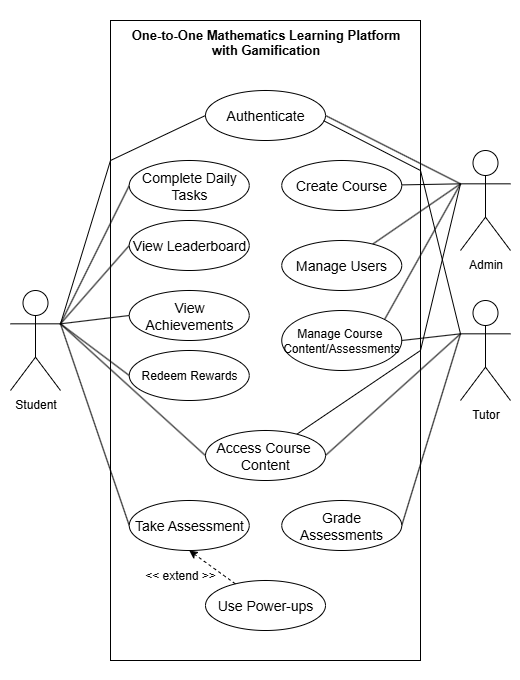

The diagram above was exported from draw.io. Its source (the exported page's mxGraphModel, read from the mxfile embedded in the PNG):
<mxGraphModel dx="1207" dy="-453" grid="1" gridSize="10" guides="1" tooltips="1" connect="1" arrows="1" fold="1" page="1" pageScale="1" pageWidth="827" pageHeight="1169" math="0" shadow="0">
  <root>
    <mxCell id="0" />
    <mxCell id="1" parent="0" />
    <mxCell id="nn4rxb1-BHqEJIzQcR0P-1" value="" style="rounded=0;whiteSpace=wrap;html=1;strokeColor=none;" parent="1" vertex="1">
      <mxGeometry x="770" y="1190" width="520" height="680" as="geometry" />
    </mxCell>
    <mxCell id="0-_YE_YnIC1pRe0Q2BGV-6" value="" style="rounded=0;whiteSpace=wrap;html=1;" parent="1" vertex="1">
      <mxGeometry x="880" y="1210" width="310" height="640" as="geometry" />
    </mxCell>
    <mxCell id="zSbZ9Ag25YNy6X-heN8V-1" style="rounded=0;orthogonalLoop=1;jettySize=auto;html=1;strokeColor=default;endArrow=none;endFill=0;exitX=0;exitY=0.3333333333333333;exitDx=0;exitDy=0;exitPerimeter=0;entryX=1;entryY=0.5;entryDx=0;entryDy=0;" parent="1" source="0-_YE_YnIC1pRe0Q2BGV-2" target="0-_YE_YnIC1pRe0Q2BGV-4" edge="1">
      <mxGeometry relative="1" as="geometry">
        <mxPoint x="1140" y="1280" as="targetPoint" />
      </mxGeometry>
    </mxCell>
    <mxCell id="lTYvoLbqHvkXtGWhG4TT-14" style="rounded=0;orthogonalLoop=1;jettySize=auto;html=1;exitX=0;exitY=0.3333333333333333;exitDx=0;exitDy=0;exitPerimeter=0;endArrow=none;endFill=0;" parent="1" source="0-_YE_YnIC1pRe0Q2BGV-2" target="0-_YE_YnIC1pRe0Q2BGV-20" edge="1">
      <mxGeometry relative="1" as="geometry" />
    </mxCell>
    <mxCell id="lTYvoLbqHvkXtGWhG4TT-22" style="rounded=0;orthogonalLoop=1;jettySize=auto;html=1;entryX=1;entryY=0;entryDx=0;entryDy=0;endArrow=none;endFill=0;exitX=0;exitY=0.3333333333333333;exitDx=0;exitDy=0;exitPerimeter=0;" parent="1" source="0-_YE_YnIC1pRe0Q2BGV-2" target="0-_YE_YnIC1pRe0Q2BGV-25" edge="1">
      <mxGeometry relative="1" as="geometry" />
    </mxCell>
    <mxCell id="lTYvoLbqHvkXtGWhG4TT-23" style="rounded=0;orthogonalLoop=1;jettySize=auto;html=1;endArrow=none;endFill=0;exitX=0;exitY=0.3333333333333333;exitDx=0;exitDy=0;exitPerimeter=0;" parent="1" source="0-_YE_YnIC1pRe0Q2BGV-2" target="0-_YE_YnIC1pRe0Q2BGV-27" edge="1">
      <mxGeometry relative="1" as="geometry">
        <Array as="points">
          <mxPoint x="1190" y="1540" />
        </Array>
      </mxGeometry>
    </mxCell>
    <mxCell id="lTYvoLbqHvkXtGWhG4TT-24" style="rounded=0;orthogonalLoop=1;jettySize=auto;html=1;endArrow=none;endFill=0;exitX=0;exitY=0.3333333333333333;exitDx=0;exitDy=0;exitPerimeter=0;" parent="1" source="0-_YE_YnIC1pRe0Q2BGV-2" target="0-_YE_YnIC1pRe0Q2BGV-19" edge="1">
      <mxGeometry relative="1" as="geometry" />
    </mxCell>
    <mxCell id="0-_YE_YnIC1pRe0Q2BGV-2" value="Admin" style="shape=umlActor;verticalLabelPosition=bottom;verticalAlign=top;html=1;outlineConnect=0;" parent="1" vertex="1">
      <mxGeometry x="1230" y="1340" width="50" height="100" as="geometry" />
    </mxCell>
    <mxCell id="0-_YE_YnIC1pRe0Q2BGV-4" value="Authenticate" style="ellipse;whiteSpace=wrap;html=1;fontSize=14;" parent="1" vertex="1">
      <mxGeometry x="975" y="1280" width="120" height="50" as="geometry" />
    </mxCell>
    <mxCell id="zSbZ9Ag25YNy6X-heN8V-20" style="rounded=0;orthogonalLoop=1;jettySize=auto;html=1;exitX=0;exitY=0.3333333333333333;exitDx=0;exitDy=0;exitPerimeter=0;entryX=1;entryY=0.5;entryDx=0;entryDy=0;endArrow=none;endFill=0;" parent="1" source="0-_YE_YnIC1pRe0Q2BGV-12" target="0-_YE_YnIC1pRe0Q2BGV-26" edge="1">
      <mxGeometry relative="1" as="geometry" />
    </mxCell>
    <mxCell id="lTYvoLbqHvkXtGWhG4TT-9" style="rounded=0;orthogonalLoop=1;jettySize=auto;html=1;entryX=1;entryY=0.5;entryDx=0;entryDy=0;exitX=0;exitY=0.3333333333333333;exitDx=0;exitDy=0;exitPerimeter=0;endArrow=none;endFill=0;" parent="1" source="0-_YE_YnIC1pRe0Q2BGV-12" target="0-_YE_YnIC1pRe0Q2BGV-27" edge="1">
      <mxGeometry relative="1" as="geometry">
        <Array as="points" />
      </mxGeometry>
    </mxCell>
    <mxCell id="0-_YE_YnIC1pRe0Q2BGV-12" value="Tutor" style="shape=umlActor;verticalLabelPosition=bottom;verticalAlign=top;html=1;outlineConnect=0;" parent="1" vertex="1">
      <mxGeometry x="1230" y="1490" width="50" height="100" as="geometry" />
    </mxCell>
    <mxCell id="yA2-Iy8V4htjLPckruod-8" style="rounded=0;orthogonalLoop=1;jettySize=auto;html=1;exitX=1;exitY=0.3333333333333333;exitDx=0;exitDy=0;exitPerimeter=0;entryX=0;entryY=0.5;entryDx=0;entryDy=0;endArrow=none;endFill=0;" parent="1" source="0-_YE_YnIC1pRe0Q2BGV-13" target="0-_YE_YnIC1pRe0Q2BGV-4" edge="1">
      <mxGeometry relative="1" as="geometry">
        <Array as="points">
          <mxPoint x="880" y="1350" />
        </Array>
      </mxGeometry>
    </mxCell>
    <mxCell id="yA2-Iy8V4htjLPckruod-12" style="rounded=0;orthogonalLoop=1;jettySize=auto;html=1;exitX=1;exitY=0.3333333333333333;exitDx=0;exitDy=0;exitPerimeter=0;entryX=0.09;entryY=0.7;entryDx=0;entryDy=0;endArrow=none;endFill=0;entryPerimeter=0;" parent="1" source="0-_YE_YnIC1pRe0Q2BGV-13" target="0-_YE_YnIC1pRe0Q2BGV-27" edge="1">
      <mxGeometry relative="1" as="geometry">
        <Array as="points" />
      </mxGeometry>
    </mxCell>
    <mxCell id="yA2-Iy8V4htjLPckruod-13" style="rounded=0;orthogonalLoop=1;jettySize=auto;html=1;exitX=1;exitY=0.3333333333333333;exitDx=0;exitDy=0;exitPerimeter=0;entryX=0;entryY=0.5;entryDx=0;entryDy=0;endArrow=none;endFill=0;" parent="1" source="0-_YE_YnIC1pRe0Q2BGV-13" target="0-_YE_YnIC1pRe0Q2BGV-28" edge="1">
      <mxGeometry relative="1" as="geometry" />
    </mxCell>
    <mxCell id="lTYvoLbqHvkXtGWhG4TT-30" style="rounded=0;orthogonalLoop=1;jettySize=auto;html=1;entryX=0;entryY=0.5;entryDx=0;entryDy=0;endArrow=none;endFill=0;exitX=1;exitY=0.3333333333333333;exitDx=0;exitDy=0;exitPerimeter=0;" parent="1" source="0-_YE_YnIC1pRe0Q2BGV-13" target="lTYvoLbqHvkXtGWhG4TT-29" edge="1">
      <mxGeometry relative="1" as="geometry" />
    </mxCell>
    <mxCell id="oCydJHnNWanEuTV9bfAO-2" style="rounded=0;orthogonalLoop=1;jettySize=auto;html=1;entryX=0;entryY=0.5;entryDx=0;entryDy=0;exitX=1;exitY=0.3333333333333333;exitDx=0;exitDy=0;exitPerimeter=0;endArrow=none;endFill=0;" parent="1" source="0-_YE_YnIC1pRe0Q2BGV-13" target="oCydJHnNWanEuTV9bfAO-1" edge="1">
      <mxGeometry relative="1" as="geometry" />
    </mxCell>
    <mxCell id="oCydJHnNWanEuTV9bfAO-4" style="rounded=0;orthogonalLoop=1;jettySize=auto;html=1;entryX=0;entryY=0.5;entryDx=0;entryDy=0;endArrow=none;endFill=0;exitX=1;exitY=0.3333333333333333;exitDx=0;exitDy=0;exitPerimeter=0;" parent="1" source="0-_YE_YnIC1pRe0Q2BGV-13" target="oCydJHnNWanEuTV9bfAO-3" edge="1">
      <mxGeometry relative="1" as="geometry" />
    </mxCell>
    <mxCell id="0-_YE_YnIC1pRe0Q2BGV-13" value="Student" style="shape=umlActor;verticalLabelPosition=bottom;verticalAlign=top;html=1;outlineConnect=0;" parent="1" vertex="1">
      <mxGeometry x="780" y="1480" width="50" height="100" as="geometry" />
    </mxCell>
    <mxCell id="0-_YE_YnIC1pRe0Q2BGV-20" value="Create Course" style="ellipse;whiteSpace=wrap;html=1;fontSize=14;" parent="1" vertex="1">
      <mxGeometry x="1051.25" y="1350" width="120" height="50" as="geometry" />
    </mxCell>
    <mxCell id="0-_YE_YnIC1pRe0Q2BGV-25" value="Manage Course&amp;nbsp;&lt;div&gt;Content/Assessments&lt;/div&gt;" style="ellipse;whiteSpace=wrap;html=1;aspect=fixed;fontSize=12;" parent="1" vertex="1">
      <mxGeometry x="1051.25" y="1500" width="120" height="60" as="geometry" />
    </mxCell>
    <mxCell id="0-_YE_YnIC1pRe0Q2BGV-26" value="Grade Assessments" style="ellipse;whiteSpace=wrap;html=1;fontSize=14;" parent="1" vertex="1">
      <mxGeometry x="1051.25" y="1690" width="120" height="50" as="geometry" />
    </mxCell>
    <mxCell id="0-_YE_YnIC1pRe0Q2BGV-27" value="Access Course&amp;nbsp;&lt;div&gt;Content&lt;/div&gt;" style="ellipse;whiteSpace=wrap;html=1;fontSize=14;" parent="1" vertex="1">
      <mxGeometry x="975" y="1620" width="120" height="50" as="geometry" />
    </mxCell>
    <mxCell id="0-_YE_YnIC1pRe0Q2BGV-28" value="Take Assessment" style="ellipse;whiteSpace=wrap;html=1;fontSize=14;" parent="1" vertex="1">
      <mxGeometry x="898.75" y="1690" width="120" height="50" as="geometry" />
    </mxCell>
    <mxCell id="0-_YE_YnIC1pRe0Q2BGV-29" value="&lt;font&gt;One-to-One Mathematics Learning Platform with Gamification&lt;/font&gt;" style="text;html=1;strokeColor=none;fillColor=none;align=center;verticalAlign=bottom;rounded=0;fontStyle=1;fontSize=13;whiteSpace=wrap;" parent="1" vertex="1">
      <mxGeometry x="898.75" y="1220" width="272.5" height="30" as="geometry" />
    </mxCell>
    <mxCell id="zSbZ9Ag25YNy6X-heN8V-19" style="rounded=0;orthogonalLoop=1;jettySize=auto;html=1;exitX=0;exitY=0.3333333333333333;exitDx=0;exitDy=0;exitPerimeter=0;entryX=1;entryY=0.5;entryDx=0;entryDy=0;endArrow=none;endFill=0;" parent="1" source="0-_YE_YnIC1pRe0Q2BGV-12" target="0-_YE_YnIC1pRe0Q2BGV-25" edge="1">
      <mxGeometry relative="1" as="geometry" />
    </mxCell>
    <mxCell id="0-_YE_YnIC1pRe0Q2BGV-19" value="Manage Users" style="ellipse;whiteSpace=wrap;html=1;fontSize=14;" parent="1" vertex="1">
      <mxGeometry x="1051.25" y="1430" width="120" height="50" as="geometry" />
    </mxCell>
    <mxCell id="lTYvoLbqHvkXtGWhG4TT-16" value="Use Power-ups" style="ellipse;whiteSpace=wrap;html=1;fontSize=14;" parent="1" vertex="1">
      <mxGeometry x="975" y="1770" width="120" height="50" as="geometry" />
    </mxCell>
    <mxCell id="lTYvoLbqHvkXtGWhG4TT-17" style="rounded=0;orthogonalLoop=1;jettySize=auto;html=1;entryX=0.5;entryY=1;entryDx=0;entryDy=0;dashed=1;" parent="1" source="lTYvoLbqHvkXtGWhG4TT-16" target="0-_YE_YnIC1pRe0Q2BGV-28" edge="1">
      <mxGeometry relative="1" as="geometry" />
    </mxCell>
    <mxCell id="lTYvoLbqHvkXtGWhG4TT-18" value="&lt;span style=&quot;text-wrap-mode: nowrap;&quot;&gt;&amp;lt;&amp;lt; extend &amp;gt;&amp;gt;&lt;/span&gt;" style="text;html=1;whiteSpace=wrap;strokeColor=none;fillColor=none;align=center;verticalAlign=middle;rounded=0;fontSize=12;" parent="1" vertex="1">
      <mxGeometry x="920" y="1750" width="60" height="30" as="geometry" />
    </mxCell>
    <mxCell id="lTYvoLbqHvkXtGWhG4TT-29" value="View Achievements" style="ellipse;whiteSpace=wrap;html=1;fontSize=14;" parent="1" vertex="1">
      <mxGeometry x="898.75" y="1480" width="120" height="50" as="geometry" />
    </mxCell>
    <mxCell id="lTYvoLbqHvkXtGWhG4TT-31" value="Redeem Rewards" style="ellipse;whiteSpace=wrap;html=1;" parent="1" vertex="1">
      <mxGeometry x="898.75" y="1540" width="120" height="50" as="geometry" />
    </mxCell>
    <mxCell id="lTYvoLbqHvkXtGWhG4TT-32" style="rounded=0;orthogonalLoop=1;jettySize=auto;html=1;entryX=0;entryY=0.5;entryDx=0;entryDy=0;endArrow=none;endFill=0;exitX=1;exitY=0.3333333333333333;exitDx=0;exitDy=0;exitPerimeter=0;" parent="1" source="0-_YE_YnIC1pRe0Q2BGV-13" target="lTYvoLbqHvkXtGWhG4TT-31" edge="1">
      <mxGeometry relative="1" as="geometry" />
    </mxCell>
    <mxCell id="oCydJHnNWanEuTV9bfAO-1" value="View Leaderboard" style="ellipse;whiteSpace=wrap;html=1;fontSize=14;" parent="1" vertex="1">
      <mxGeometry x="898.75" y="1410" width="120" height="50" as="geometry" />
    </mxCell>
    <mxCell id="oCydJHnNWanEuTV9bfAO-3" value="Complete Daily Tasks" style="ellipse;whiteSpace=wrap;html=1;fontSize=14;" parent="1" vertex="1">
      <mxGeometry x="898.75" y="1350" width="120" height="50" as="geometry" />
    </mxCell>
    <mxCell id="oCydJHnNWanEuTV9bfAO-5" style="rounded=0;orthogonalLoop=1;jettySize=auto;html=1;entryX=0;entryY=0.3333333333333333;entryDx=0;entryDy=0;entryPerimeter=0;endArrow=none;endFill=0;exitX=0.984;exitY=0.604;exitDx=0;exitDy=0;exitPerimeter=0;" parent="1" source="0-_YE_YnIC1pRe0Q2BGV-4" target="0-_YE_YnIC1pRe0Q2BGV-12" edge="1">
      <mxGeometry relative="1" as="geometry">
        <Array as="points">
          <mxPoint x="1190" y="1360" />
        </Array>
      </mxGeometry>
    </mxCell>
  </root>
</mxGraphModel>